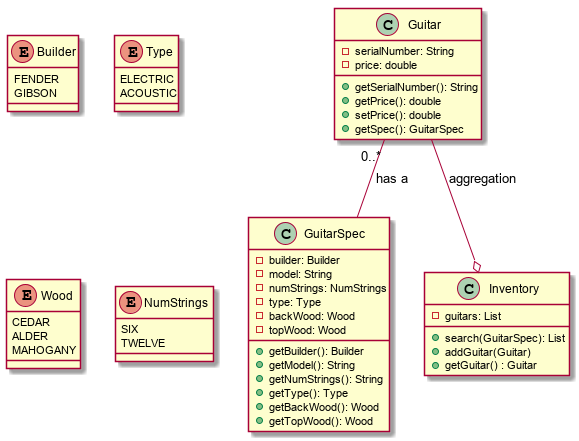

The diagram above was rendered by PlantUML. Its source (embedded in the PNG):
@startuml


class Guitar
{
- serialNumber: String
- price: double
+ getSerialNumber(): String
+ getPrice(): double
+ setPrice(): double
+ getSpec(): GuitarSpec
}

class GuitarSpec
{
- builder: Builder
- model: String
- numStrings: NumStrings
- type: Type
- backWood: Wood
- topWood: Wood
+ getBuilder(): Builder
+ getModel(): String
+ getNumStrings(): String
+ getType(): Type
+ getBackWood(): Wood
+ getTopWood(): Wood
}

class Inventory
{
- guitars: List
+ search(GuitarSpec): List
+ addGuitar(Guitar)
+ getGuitar() : Guitar
}

Guitar --o Inventory: aggregation
Guitar "0..*" -- GuitarSpec :has a

enum Builder
{
FENDER
GIBSON
}

enum Type
{
ELECTRIC
ACOUSTIC
}

enum Wood
{
CEDAR
ALDER
MAHOGANY
}

enum NumStrings
{
SIX
TWELVE
}

@enduml